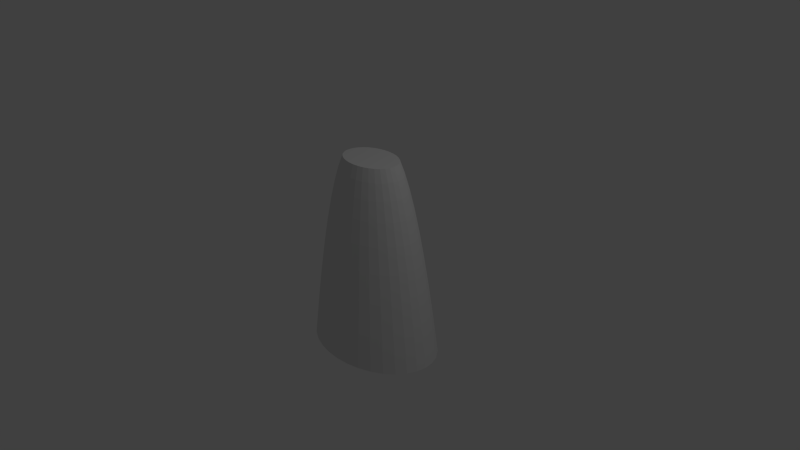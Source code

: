 # Source: body.blend  (saved by Blender 2.67.0; exported with 4.5.12 LTS)
import bpy
from mathutils import Matrix  # noqa: F401  (used for matrix-valued properties, if any)

bpy.ops.wm.read_factory_settings(use_empty=True)
scene = bpy.context.scene
scene.name = 'Scene'

# ---- collections
col_collection_1 = bpy.data.collections.new('Collection 1'); scene.collection.children.link(col_collection_1)

# ---- world
world_world = bpy.data.worlds.new('World'); scene.world = world_world
world_world.color = (0.05088, 0.05088, 0.05088)
world_world.use_sun_shadow = False
world_world.sun_shadow_jitter_overblur = 0.0
world_world.cycles.sampling_method = 'MANUAL'
world_world.cycles.sample_map_resolution = 256

# ---- cameras
cam_camera = bpy.data.cameras.new('Camera')
cam_camera.clip_end = 100.0
cam_camera.lens = 35.0
cam_camera.sensor_width = 32.0
cam_camera.sensor_height = 18.0
cam_camera.ortho_scale = 7.314
cam_camera.dof.focus_distance = 0.0
cam_camera.dof.aperture_fstop = 128.0

# ---- lights
light_lamp = bpy.data.lights.new('Lamp', 'POINT')
light_lamp.transmission_factor = 0.0
light_lamp.cutoff_distance = 30.0
light_lamp.energy = 100.0
light_lamp.shadow_buffer_clip_start = 1.001
light_lamp.shadow_soft_size = 0.1
light_lamp.shadow_maximum_resolution = 0.006
light_lamp.use_absolute_resolution = True
light_lamp.cycles.use_multiple_importance_sampling = False

# ---- meshes
me_cylinder_001 = bpy.data.meshes.new('Cylinder.001')
me_cylinder_001.from_pydata([(0.0168, 0.9567, -1.288), (0.007242, 0.4125, 1.332), (0.2006, 0.9385, -1.287), (0.08648, 0.4046, 1.332), (0.3773, 0.8842, -1.287), (0.1627, 0.3812, 1.332), (0.5402, 0.7959, -1.287), (0.2329, 0.3432, 1.332), (0.6827, 0.677, -1.286), (0.2943, 0.2919, 1.332), (0.7994, 0.532, -1.286), (0.3447, 0.2294, 1.331), (0.8856, 0.3666, -1.286), (0.3818, 0.158, 1.331), (0.9379, 0.187, -1.286), (0.4044, 0.08063, 1.33), (0.9542, 0.0002928, -1.285), (0.4114, 0.0001263, 1.33), (0.9337, -0.1864, -1.285), (0.4026, -0.08038, 1.331), (0.8792, -0.3661, -1.285), (0.379, -0.1579, 1.331), (0.7907, -0.5318, -1.285), (0.3409, -0.2293, 1.332), (0.6715, -0.6769, -1.285), (0.2895, -0.2919, 1.332), (0.5263, -0.7961, -1.285), (0.2269, -0.3432, 1.333), (0.3607, -0.8846, -1.285), (0.1555, -0.3814, 1.333), (0.181, -0.9391, -1.285), (0.07804, -0.4049, 1.333), (-0.005881, -0.9575, -1.285), (-0.002535, -0.4128, 1.333), (-0.1928, -0.9391, -1.285), (-0.08311, -0.4049, 1.333), (-0.3725, -0.8846, -1.285), (-0.1606, -0.3814, 1.333), (-0.5381, -0.7961, -1.285), (-0.232, -0.3432, 1.333), (-0.6833, -0.6769, -1.285), (-0.2946, -0.2919, 1.332), (-0.8024, -0.5318, -1.285), (-0.346, -0.2293, 1.332), (-0.8909, -0.3661, -1.285), (-0.3841, -0.1579, 1.331), (-0.9455, -0.1864, -1.285), (-0.4076, -0.08038, 1.331), (-0.9618, 0.0002937, -1.285), (-0.4146, 0.0001266, 1.33), (-0.9412, 0.187, -1.286), (-0.4058, 0.08063, 1.33), (-0.8845, 0.3666, -1.286), (-0.3813, 0.158, 1.331), (-0.7937, 0.532, -1.286), (-0.3422, 0.2294, 1.331), (-0.6721, 0.677, -1.286), (-0.2898, 0.2919, 1.332), (-0.5243, 0.7959, -1.287), (-0.226, 0.3432, 1.332), (-0.3559, 0.8842, -1.287), (-0.1534, 0.3812, 1.332), (-0.1732, 0.9385, -1.287), (-0.07467, 0.4046, 1.332), (0.01202, 0.6846, 0.3954), (0.1435, 0.6716, 0.3956), (0.27, 0.6327, 0.3956), (0.3865, 0.5695, 0.3957), (0.4885, 0.4844, 0.3958), (0.572, 0.3807, 0.3958), (0.6337, 0.2623, 0.3957), (0.6712, 0.1338, 0.3956), (0.6828, 0.0002096, 0.3957), (0.6681, -0.1334, 0.396), (0.6291, -0.262, 0.3963), (0.5658, -0.3805, 0.3966), (0.4805, -0.4844, 0.3968), (0.3766, -0.5696, 0.3969), (0.2581, -0.633, 0.3971), (0.1295, -0.672, 0.3972), (-0.004208, -0.6852, 0.3973), (-0.1379, -0.672, 0.3972), (-0.2665, -0.633, 0.397), (-0.3851, -0.5696, 0.3968), (-0.4889, -0.4844, 0.3967), (-0.5742, -0.3805, 0.3966), (-0.6375, -0.262, 0.3963), (-0.6765, -0.1334, 0.3959), (-0.6882, 0.0002102, 0.3957), (-0.6735, 0.1338, 0.3956), (-0.6329, 0.2623, 0.3958), (-0.5679, 0.3807, 0.3958), (-0.4809, 0.4844, 0.3958), (-0.3752, 0.5695, 0.3957), (-0.2546, 0.6327, 0.3957), (-0.1239, 0.6716, 0.3956), (0.009631, 0.5485, 0.9569), (0.1721, 0.805, -0.3526), (0.3237, 0.7585, -0.3524), (0.4633, 0.6827, -0.3522), (0.5856, 0.5807, -0.3521), (0.6857, 0.4563, -0.3519), (0.7597, 0.3144, -0.3518), (0.8046, 0.1604, -0.3517), (0.8185, 0.0002512, -0.3515), (0.8009, -0.1599, -0.3512), (0.7542, -0.3141, -0.3512), (0.6782, -0.4561, -0.3511), (0.576, -0.5807, -0.351), (0.4515, -0.6829, -0.3508), (0.3094, -0.7588, -0.3507), (0.1553, -0.8056, -0.3507), (-0.005044, -0.8214, -0.3507), (-0.1654, -0.8056, -0.3507), (-0.3195, -0.7588, -0.3508), (-0.4616, -0.6829, -0.3509), (-0.5861, -0.5807, -0.351), (-0.6883, -0.4561, -0.3511), (-0.7642, -0.3141, -0.3512), (-0.811, -0.1599, -0.3513), (-0.825, 0.0002519, -0.3515), (-0.8074, 0.1604, -0.3517), (-0.7587, 0.3144, -0.3518), (-0.6808, 0.4563, -0.3519), (-0.5765, 0.5807, -0.352), (-0.4497, 0.6827, -0.3522), (-0.3053, 0.7585, -0.3523), (-0.1486, 0.805, -0.3526), (0.01441, 0.8206, -0.3529), (0.115, 0.5381, 0.9571), (0.2163, 0.507, 0.957), (0.3097, 0.4563, 0.9572), (0.3914, 0.3882, 0.9571), (0.4583, 0.305, 0.9569), (0.5078, 0.2102, 0.9566), (0.5378, 0.1072, 0.9562), (0.5471, 0.0001679, 0.9561), (0.5353, -0.1069, 0.9567), (0.5041, -0.2099, 0.9571), (0.4533, -0.3049, 0.9576), (0.385, -0.3881, 0.958), (0.3018, -0.4564, 0.9582), (0.2068, -0.5072, 0.9582), (0.1038, -0.5384, 0.9585), (-0.003372, -0.549, 0.9585), (-0.1105, -0.5384, 0.9584), (-0.2136, -0.5072, 0.9583), (-0.3085, -0.4564, 0.9582), (-0.3918, -0.3881, 0.958), (-0.4601, -0.3049, 0.9576), (-0.5108, -0.2099, 0.9571), (-0.5421, -0.1069, 0.9566), (-0.5514, 0.0001684, 0.9561), (-0.5396, 0.1072, 0.9563), (-0.5071, 0.2102, 0.9567), (-0.4551, 0.305, 0.957), (-0.3853, 0.3882, 0.9572), (-0.3006, 0.4563, 0.9572), (-0.204, 0.507, 0.9571), (-0.0993, 0.5381, 0.9571), (0.008437, 0.4805, 1.168), (0.1863, 0.8718, -0.7966), (0.3505, 0.8214, -0.7964), (0.5018, 0.7393, -0.7961), (0.6342, 0.6288, -0.7959), (0.7426, 0.4942, -0.7957), (0.8226, 0.3405, -0.7955), (0.8712, 0.1737, -0.7953), (0.8864, 0.000272, -0.7951), (0.8673, -0.1732, -0.7949), (0.8167, -0.3401, -0.7948), (0.7344, -0.494, -0.7948), (0.6238, -0.6288, -0.7947), (0.4889, -0.7395, -0.7947), (0.3351, -0.8217, -0.7946), (0.1681, -0.8723, -0.7946), (-0.005462, -0.8894, -0.7946), (-0.1791, -0.8723, -0.7946), (-0.346, -0.8217, -0.7946), (-0.4998, -0.7395, -0.7947), (-0.6347, -0.6288, -0.7947), (-0.7454, -0.494, -0.7948), (-0.8276, -0.3401, -0.7948), (-0.8782, -0.1732, -0.7949), (-0.8934, 0.0002728, -0.7951), (-0.8743, 0.1737, -0.7953), (-0.8216, 0.3405, -0.7955), (-0.7372, 0.4942, -0.7957), (-0.6243, 0.6288, -0.7959), (-0.487, 0.7393, -0.7961), (-0.3306, 0.8214, -0.7964), (-0.1609, 0.8718, -0.7966), (0.0156, 0.8887, -0.7969), (0.1007, 0.4714, 1.168), (0.1895, 0.4441, 1.168), (0.2713, 0.3997, 1.168), (0.3429, 0.34, 1.168), (0.4015, 0.2672, 1.167), (0.4448, 0.1841, 1.167), (0.4711, 0.09393, 1.167), (0.4793, 0.0001471, 1.166), (0.4689, -0.09364, 1.167), (0.4416, -0.1839, 1.168), (0.3971, -0.2671, 1.168), (0.3373, -0.34, 1.169), (0.2644, -0.3998, 1.169), (0.1812, -0.4443, 1.169), (0.09091, -0.4717, 1.169), (-0.002953, -0.4809, 1.169), (-0.09682, -0.4717, 1.169), (-0.1871, -0.4443, 1.169), (-0.2703, -0.3998, 1.169), (-0.3432, -0.34, 1.168), (-0.403, -0.2671, 1.168), (-0.4475, -0.1839, 1.168), (-0.4749, -0.09364, 1.167), (-0.483, 0.0001475, 1.166), (-0.4727, 0.09393, 1.167), (-0.4442, 0.1841, 1.167), (-0.3986, 0.2672, 1.167), (-0.3376, 0.34, 1.168), (-0.2633, 0.3997, 1.168), (-0.1787, 0.4441, 1.168), (-0.08698, 0.4714, 1.168), (0.01083, 0.6165, 0.6995), (0.1578, 0.7383, 0.04481), (0.2968, 0.6956, 0.04497), (0.4249, 0.6261, 0.04506), (0.5371, 0.5326, 0.04511), (0.6289, 0.4185, 0.04516), (0.6967, 0.2884, 0.04521), (0.7379, 0.1471, 0.04532), (0.7507, 0.0002304, 0.04548), (0.7345, -0.1467, 0.04572), (0.6916, -0.288, 0.04582), (0.622, -0.4183, 0.04597), (0.5283, -0.5325, 0.04616), (0.4141, -0.6263, 0.04634), (0.2838, -0.6959, 0.04649), (0.1424, -0.7388, 0.04659), (-0.004626, -0.7533, 0.04663), (-0.1517, -0.7388, 0.04658), (-0.293, -0.6959, 0.04647), (-0.4233, -0.6263, 0.04631), (-0.5375, -0.5325, 0.04612), (-0.6312, -0.4183, 0.04593), (-0.7009, -0.288, 0.04578), (-0.7438, -0.1467, 0.04567), (-0.7566, 0.000231, 0.04545), (-0.7404, 0.1471, 0.0453), (-0.6958, 0.2884, 0.04522), (-0.6244, 0.4185, 0.04517), (-0.5287, 0.5326, 0.04514), (-0.4124, 0.6261, 0.0451), (-0.28, 0.6956, 0.045), (-0.1362, 0.7383, 0.04483), (0.01321, 0.7526, 0.04458), (0.1293, 0.6048, 0.6996), (0.2432, 0.5699, 0.6997), (0.3481, 0.5129, 0.6998), (0.44, 0.4363, 0.6998), (0.5152, 0.3429, 0.6997), (0.5707, 0.2362, 0.6995), (0.6045, 0.1205, 0.6993), (0.615, 0.0001887, 0.6993), (0.6017, -0.1202, 0.6997), (0.5666, -0.236, 0.7001), (0.5095, -0.3427, 0.7005), (0.4328, -0.4363, 0.7007), (0.3392, -0.513, 0.7009), (0.2325, -0.5701, 0.701), (0.1167, -0.6052, 0.7012), (-0.00379, -0.6171, 0.7012), (-0.1242, -0.6052, 0.7012), (-0.2401, -0.5701, 0.7009), (-0.3468, -0.513, 0.7009), (-0.4403, -0.4363, 0.7007), (-0.5171, -0.3427, 0.7004), (-0.5742, -0.236, 0.7001), (-0.6093, -0.1202, 0.6996), (-0.6198, 0.0001893, 0.6992), (-0.6066, 0.1205, 0.6993), (-0.57, 0.2362, 0.6996), (-0.5115, 0.3429, 0.6998), (-0.4331, 0.4363, 0.6999), (-0.3379, 0.5129, 0.6998), (-0.2293, 0.5699, 0.6997), (-0.1116, 0.6048, 0.6997)], [], [(160, 1, 3, 193), (193, 3, 5, 194), (194, 5, 7, 195), (195, 7, 9, 196), (196, 9, 11, 197), (197, 11, 13, 198), (198, 13, 15, 199), (199, 15, 17, 200), (200, 17, 19, 201), (201, 19, 21, 202), (202, 21, 23, 203), (203, 23, 25, 204), (204, 25, 27, 205), (205, 27, 29, 206), (206, 29, 31, 207), (207, 31, 33, 208), (208, 33, 35, 209), (209, 35, 37, 210), (210, 37, 39, 211), (211, 39, 41, 212), (212, 41, 43, 213), (213, 43, 45, 214), (214, 45, 47, 215), (215, 47, 49, 216), (216, 49, 51, 217), (217, 51, 53, 218), (218, 53, 55, 219), (219, 55, 57, 220), (220, 57, 59, 221), (221, 59, 61, 222), (3, 1, 63, 61, 59, 57, 55, 53, 51, 49, 47, 45, 43, 41, 39, 37, 35, 33, 31, 29, 27, 25, 23, 21, 19, 17, 15, 13, 11, 9, 7, 5), (223, 63, 1, 160), (222, 61, 63, 223), (0, 2, 4, 6, 8, 10, 12, 14, 16, 18, 20, 22, 24, 26, 28, 30, 32, 34, 36, 38, 40, 42, 44, 46, 48, 50, 52, 54, 56, 58, 60, 62), (256, 64, 65, 225), (225, 65, 66, 226), (226, 66, 67, 227), (227, 67, 68, 228), (228, 68, 69, 229), (229, 69, 70, 230), (230, 70, 71, 231), (231, 71, 72, 232), (232, 72, 73, 233), (233, 73, 74, 234), (234, 74, 75, 235), (235, 75, 76, 236), (236, 76, 77, 237), (237, 77, 78, 238), (238, 78, 79, 239), (239, 79, 80, 240), (240, 80, 81, 241), (241, 81, 82, 242), (242, 82, 83, 243), (243, 83, 84, 244), (244, 84, 85, 245), (245, 85, 86, 246), (246, 86, 87, 247), (247, 87, 88, 248), (248, 88, 89, 249), (249, 89, 90, 250), (250, 90, 91, 251), (251, 91, 92, 252), (252, 92, 93, 253), (253, 93, 94, 254), (255, 95, 64, 256), (254, 94, 95, 255), (224, 96, 129, 257), (257, 129, 130, 258), (258, 130, 131, 259), (259, 131, 132, 260), (260, 132, 133, 261), (261, 133, 134, 262), (262, 134, 135, 263), (263, 135, 136, 264), (264, 136, 137, 265), (265, 137, 138, 266), (266, 138, 139, 267), (267, 139, 140, 268), (268, 140, 141, 269), (269, 141, 142, 270), (270, 142, 143, 271), (271, 143, 144, 272), (272, 144, 145, 273), (273, 145, 146, 274), (274, 146, 147, 275), (275, 147, 148, 276), (276, 148, 149, 277), (277, 149, 150, 278), (278, 150, 151, 279), (279, 151, 152, 280), (280, 152, 153, 281), (281, 153, 154, 282), (282, 154, 155, 283), (283, 155, 156, 284), (284, 156, 157, 285), (285, 157, 158, 286), (287, 159, 96, 224), (286, 158, 159, 287), (192, 128, 97, 161), (161, 97, 98, 162), (162, 98, 99, 163), (163, 99, 100, 164), (164, 100, 101, 165), (165, 101, 102, 166), (166, 102, 103, 167), (167, 103, 104, 168), (168, 104, 105, 169), (169, 105, 106, 170), (170, 106, 107, 171), (171, 107, 108, 172), (172, 108, 109, 173), (173, 109, 110, 174), (174, 110, 111, 175), (175, 111, 112, 176), (176, 112, 113, 177), (177, 113, 114, 178), (178, 114, 115, 179), (179, 115, 116, 180), (180, 116, 117, 181), (181, 117, 118, 182), (182, 118, 119, 183), (183, 119, 120, 184), (184, 120, 121, 185), (185, 121, 122, 186), (186, 122, 123, 187), (187, 123, 124, 188), (188, 124, 125, 189), (189, 125, 126, 190), (191, 127, 128, 192), (190, 126, 127, 191), (96, 160, 193, 129), (129, 193, 194, 130), (130, 194, 195, 131), (131, 195, 196, 132), (132, 196, 197, 133), (133, 197, 198, 134), (134, 198, 199, 135), (135, 199, 200, 136), (136, 200, 201, 137), (137, 201, 202, 138), (138, 202, 203, 139), (139, 203, 204, 140), (140, 204, 205, 141), (141, 205, 206, 142), (142, 206, 207, 143), (143, 207, 208, 144), (144, 208, 209, 145), (145, 209, 210, 146), (146, 210, 211, 147), (147, 211, 212, 148), (148, 212, 213, 149), (149, 213, 214, 150), (150, 214, 215, 151), (151, 215, 216, 152), (152, 216, 217, 153), (153, 217, 218, 154), (154, 218, 219, 155), (155, 219, 220, 156), (156, 220, 221, 157), (157, 221, 222, 158), (159, 223, 160, 96), (158, 222, 223, 159), (128, 256, 225, 97), (97, 225, 226, 98), (98, 226, 227, 99), (99, 227, 228, 100), (100, 228, 229, 101), (101, 229, 230, 102), (102, 230, 231, 103), (103, 231, 232, 104), (104, 232, 233, 105), (105, 233, 234, 106), (106, 234, 235, 107), (107, 235, 236, 108), (108, 236, 237, 109), (109, 237, 238, 110), (110, 238, 239, 111), (111, 239, 240, 112), (112, 240, 241, 113), (113, 241, 242, 114), (114, 242, 243, 115), (115, 243, 244, 116), (116, 244, 245, 117), (117, 245, 246, 118), (118, 246, 247, 119), (119, 247, 248, 120), (120, 248, 249, 121), (121, 249, 250, 122), (122, 250, 251, 123), (123, 251, 252, 124), (124, 252, 253, 125), (125, 253, 254, 126), (127, 255, 256, 128), (126, 254, 255, 127), (64, 224, 257, 65), (65, 257, 258, 66), (66, 258, 259, 67), (67, 259, 260, 68), (68, 260, 261, 69), (69, 261, 262, 70), (70, 262, 263, 71), (71, 263, 264, 72), (72, 264, 265, 73), (73, 265, 266, 74), (74, 266, 267, 75), (75, 267, 268, 76), (76, 268, 269, 77), (77, 269, 270, 78), (78, 270, 271, 79), (79, 271, 272, 80), (80, 272, 273, 81), (81, 273, 274, 82), (82, 274, 275, 83), (83, 275, 276, 84), (84, 276, 277, 85), (85, 277, 278, 86), (86, 278, 279, 87), (87, 279, 280, 88), (88, 280, 281, 89), (89, 281, 282, 90), (90, 282, 283, 91), (91, 283, 284, 92), (92, 284, 285, 93), (93, 285, 286, 94), (95, 287, 224, 64), (94, 286, 287, 95), (0, 192, 161, 2), (2, 161, 162, 4), (4, 162, 163, 6), (6, 163, 164, 8), (8, 164, 165, 10), (10, 165, 166, 12), (12, 166, 167, 14), (14, 167, 168, 16), (16, 168, 169, 18), (18, 169, 170, 20), (20, 170, 171, 22), (22, 171, 172, 24), (24, 172, 173, 26), (26, 173, 174, 28), (28, 174, 175, 30), (30, 175, 176, 32), (32, 176, 177, 34), (34, 177, 178, 36), (36, 178, 179, 38), (38, 179, 180, 40), (40, 180, 181, 42), (42, 181, 182, 44), (44, 182, 183, 46), (46, 183, 184, 48), (48, 184, 185, 50), (50, 185, 186, 52), (52, 186, 187, 54), (54, 187, 188, 56), (56, 188, 189, 58), (58, 189, 190, 60), (62, 191, 192, 0), (60, 190, 191, 62)])
me_cylinder_001.use_remesh_preserve_volume = False
me_cylinder_001.use_remesh_preserve_attributes = False
me_cylinder_001.use_mirror_vertex_groups = False
me_cylinder_001.update()

# ---- objects
ob_cylinder = bpy.data.objects.new('Cylinder', me_cylinder_001)
ob_lamp = bpy.data.objects.new('Lamp', light_lamp)
ob_camera = bpy.data.objects.new('Camera', cam_camera)

# ---- transforms, parenting, visibility, modifiers, constraints
ob_cylinder.location = (0.0, 0.0, 0.0)
ob_cylinder.scale = (1.0, 0.7075, 1.0)
ob_cylinder.lineart.crease_threshold = 0.0
ob_lamp.location = (4.076, 1.005, 5.904)
ob_lamp.rotation_euler = (0.6503, 0.05522, 1.866)
ob_lamp.lock_rotations_4d = False
ob_lamp.empty_display_type = 'ARROWS'
ob_lamp.color = (0.0, 0.0, 0.0, 0.0)
ob_lamp.lineart.crease_threshold = 0.0
ob_camera.location = (7.481, -6.508, 5.344)
ob_camera.rotation_euler = (1.109, 0.01082, 0.8149)
ob_camera.lock_rotations_4d = False
ob_camera.empty_display_type = 'ARROWS'
ob_camera.color = (0.0, 0.0, 0.0, 0.0)
ob_camera.display_type = 'WIRE'
ob_camera.lineart.crease_threshold = 0.0

# ---- collection membership
col_collection_1.objects.link(ob_cylinder)
col_collection_1.objects.link(ob_lamp)
col_collection_1.objects.link(ob_camera)

# ---- scene / render settings (as saved in the file)
scene.camera = ob_camera
scene.frame_start = 1; scene.frame_end = 250; scene.frame_set(1)
scene.render.engine = 'BLENDER_EEVEE_NEXT'
scene.render.image_settings.color_mode = 'RGB'
scene.render.image_settings.compression = 90
scene.render.resolution_percentage = 50
scene.render.dither_intensity = 0.0
scene.cycles.use_denoising = False
scene.cycles.samples = 10
scene.cycles.sampling_pattern = 'TABULATED_SOBOL'
scene.cycles.light_sampling_threshold = 0.0
scene.cycles.use_adaptive_sampling = False
scene.cycles.use_light_tree = False
scene.cycles.blur_glossy = 0.0
scene.cycles.volume_bounces = 1
scene.cycles.pixel_filter_type = 'GAUSSIAN'
scene.cycles.sample_clamp_indirect = 0.0
scene.view_settings.view_transform = 'Standard'
bpy.context.view_layer.update()

